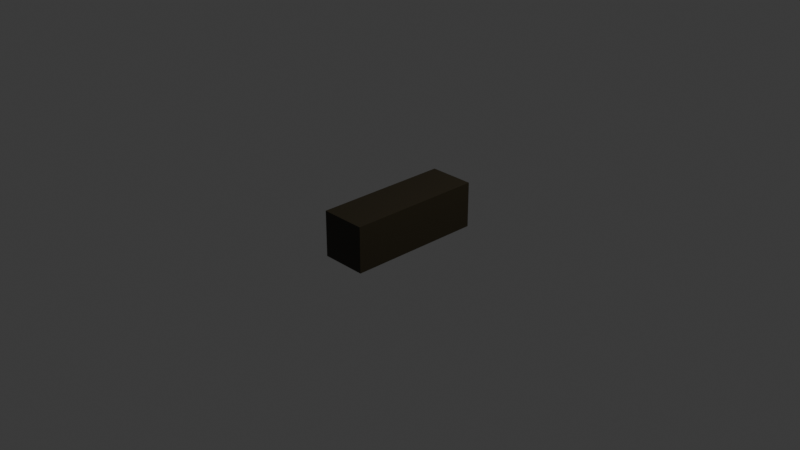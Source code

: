 # Source: Foot.blend  (saved by Blender 5.2.44; exported with 4.5.12 LTS)
import bpy
from mathutils import Matrix  # noqa: F401  (used for matrix-valued properties, if any)

bpy.ops.wm.read_factory_settings(use_empty=True)
scene = bpy.context.scene
scene.name = 'Scene'

# ---- collections
col_collection = bpy.data.collections.new('Collection'); scene.collection.children.link(col_collection)

# ---- materials (node trees are filled in below, after node groups)
mat_material = bpy.data.materials.new('Material')
mat_material.alpha_threshold = 0.0
mat_material.use_backface_culling_lightprobe_volume = False
mat_material.roughness = 0.5
mat_material.line_color = (0.0, 0.0, 0.0, 1.0)

# ---- material node trees
mat_material.use_nodes = True; mat_material.node_tree.nodes.clear()
_N = mat_material.node_tree.nodes; _L = mat_material.node_tree.links
n0 = _N.new('ShaderNodeOutputMaterial'); n0.name = 'Material Output'; n0.location = (200, 100)
n1 = _N.new('ShaderNodeBsdfPrincipled'); n1.name = 'Principled BSDF'; n1.location = (-200, 100)
n1.inputs[0].default_value = (0.02311, 0.017, 0.006009, 1.0)
n1.inputs[10].default_value = 0.005
_L.new(n1.outputs[0], n0.inputs[0])
n0.is_active_output = True

# ---- world
world_world = bpy.data.worlds.new('World'); scene.world = world_world
world_world.use_nodes = True; world_world.node_tree.nodes.clear()
_N = world_world.node_tree.nodes; _L = world_world.node_tree.links
n0 = _N.new('ShaderNodeOutputWorld'); n0.name = 'World Output'; n0.location = (200, 100)
n1 = _N.new('ShaderNodeBackground'); n1.name = 'Background'; n1.location = (-200, 100)
n1.inputs[0].default_value = (0.05088, 0.05088, 0.05088, 1.0)
_L.new(n1.outputs[0], n0.inputs[0])
n0.is_active_output = True
world_world.color = (0.05088, 0.05088, 0.05088)
world_world.sun_shadow_jitter_overblur = 0.0

# ---- cameras
cam_camera = bpy.data.cameras.new('Camera')
cam_camera.clip_end = 100.0
cam_camera.ortho_scale = 7.314

# ---- lights
light_light = bpy.data.lights.new('Light', 'POINT')
light_light.energy = 1000.0
light_light.shadow_soft_size = 0.1

# ---- meshes
me_cube = bpy.data.meshes.new('Cube')
me_cube.from_pydata([(1.0, 1.0, 1.0), (1.0, 1.0, -1.0), (1.0, -1.0, 1.0), (1.0, -1.0, -1.0), (-1.0, 1.0, 1.0), (-1.0, 1.0, -1.0), (-1.0, -1.0, 1.0), (-1.0, -1.0, -1.0)], [], [(0, 4, 6, 2), (3, 2, 6, 7), (7, 6, 4, 5), (5, 1, 3, 7), (1, 0, 2, 3), (5, 4, 0, 1)])
_uv = me_cube.uv_layers.new(name='UVMap')
_uv.uv.foreach_set('vector', [0.625, 0.5, 0.875, 0.5, 0.875, 0.75, 0.625, 0.75, 0.375, 0.75, 0.625, 0.75, 0.625, 1.0, 0.375, 1.0, 0.375, 0.0, 0.625, 0.0, 0.625, 0.25, 0.375, 0.25, 0.125, 0.5, 0.375, 0.5, 0.375, 0.75, 0.125, 0.75, 0.375, 0.5, 0.625, 0.5, 0.625, 0.75, 0.375, 0.75, 0.375, 0.25, 0.625, 0.25, 0.625, 0.5, 0.375, 0.5])
me_cube.materials.append(mat_material)
me_cube.use_mirror_vertex_groups = False
me_cube.update()

# ---- objects
ob_cube = bpy.data.objects.new('Cube', me_cube)
ob_light = bpy.data.objects.new('Light', light_light)
ob_camera = bpy.data.objects.new('Camera', cam_camera)

# ---- transforms, parenting, visibility, modifiers, constraints
ob_cube.location = (0.0, 0.0, 0.0)
ob_cube.scale = (0.25, 0.75, 0.25)
ob_cube.lock_rotations_4d = False
ob_cube.empty_display_type = 'ARROWS'
ob_cube.lineart.crease_threshold = 0.0
ob_light.location = (4.076, 1.005, 5.904)
ob_light.rotation_euler = (0.6503, 0.05522, 1.866)
ob_light.lock_rotations_4d = False
ob_light.empty_display_type = 'ARROWS'
ob_light.color = (0.0, 0.0, 0.0, 0.0)
ob_light.lineart.crease_threshold = 0.0
ob_camera.location = (7.359, -6.926, 4.958)
ob_camera.rotation_euler = (1.109, 0.0, 0.8149)
ob_camera.lock_rotations_4d = False
ob_camera.empty_display_type = 'ARROWS'
ob_camera.color = (0.0, 0.0, 0.0, 0.0)
ob_camera.display_type = 'WIRE'
ob_camera.lineart.crease_threshold = 0.0

# ---- collection membership
col_collection.objects.link(ob_cube)
col_collection.objects.link(ob_light)
col_collection.objects.link(ob_camera)

# ---- scene / render settings (as saved in the file)
scene.camera = ob_camera
scene.frame_start = 1; scene.frame_end = 250; scene.frame_set(1)
scene.render.engine = 'BLENDER_EEVEE_NEXT'
scene.render.bake_bias = 0.0
scene.render.bake_samples = 0
scene.render.compositor_device = 'GPU'
scene.eevee.use_volume_custom_range = False
scene.eevee.fast_gi_thickness_near = 0.1
scene.eevee.fast_gi_thickness_far = 0.0
scene.eevee.ray_tracing_options.screen_trace_thickness = 0.1
bpy.context.view_layer.update()
